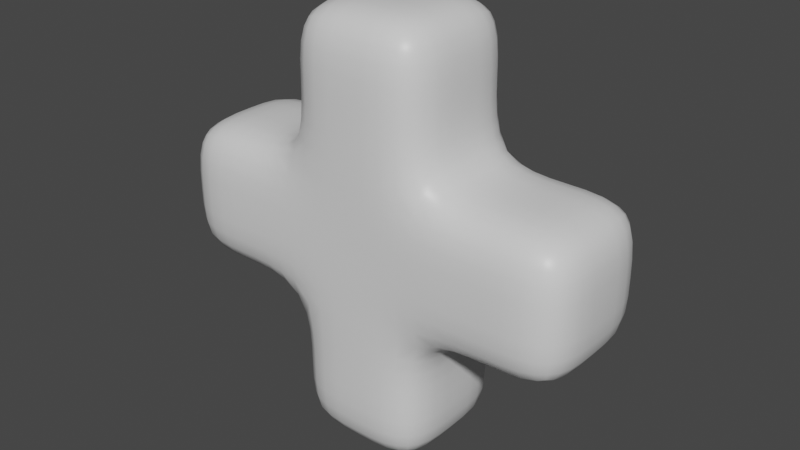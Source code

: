 # Source: Cross.blend  (saved by Blender 3.2.14; exported with 4.5.12 LTS)
import bpy
from mathutils import Matrix  # noqa: F401  (used for matrix-valued properties, if any)

bpy.ops.wm.read_factory_settings(use_empty=True)
scene = bpy.context.scene
scene.name = 'Scene'

# ---- collections
col_collection = bpy.data.collections.new('Collection'); scene.collection.children.link(col_collection)

# ---- materials (node trees are filled in below, after node groups)
mat_material = bpy.data.materials.new('Material')
mat_material.alpha_threshold = 0.0
mat_material.use_transparent_shadow = False
mat_material.line_color = (0.0, 0.0, 0.0, 1.0)

# ---- material node trees
mat_material.use_nodes = True; mat_material.node_tree.nodes.clear()
_N = mat_material.node_tree.nodes; _L = mat_material.node_tree.links
n0 = _N.new('ShaderNodeOutputMaterial'); n0.name = 'Material Output'; n0.location = (300, 300)
n1 = _N.new('ShaderNodeBsdfPrincipled'); n1.name = 'Principled BSDF'; n1.location = (10, 300)
n1.distribution = 'GGX'
n1.subsurface_method = 'RANDOM_WALK_SKIN'
n1.inputs[2].default_value = 0.4
n1.inputs[3].default_value = 1.45
n1.inputs[27].default_value = (0.0, 0.0, 0.0, 1.0)
n1.inputs[28].default_value = 1.0
_L.new(n1.outputs[0], n0.inputs[0])
n0.is_active_output = True

# ---- world
world_world = bpy.data.worlds.new('World'); scene.world = world_world
world_world.use_nodes = True; world_world.node_tree.nodes.clear()
_N = world_world.node_tree.nodes; _L = world_world.node_tree.links
n0 = _N.new('ShaderNodeOutputWorld'); n0.name = 'World Output'; n0.location = (300, 300)
n1 = _N.new('ShaderNodeBackground'); n1.name = 'Background'; n1.location = (10, 300)
n1.inputs[0].default_value = (0.05088, 0.05088, 0.05088, 1.0)
_L.new(n1.outputs[0], n0.inputs[0])
n0.is_active_output = True
world_world.color = (0.05088, 0.05088, 0.05088)
world_world.use_sun_shadow = False
world_world.sun_shadow_jitter_overblur = 0.0

# ---- meshes
me_cube = bpy.data.meshes.new('Cube')
me_cube.from_pydata([(-1.0, 1.0, 1.0), (-1.0, 1.0, -1.0), (1.0, 1.0, 1.0), (1.0, 1.0, -1.0), (-1.0, -1.0, 1.0), (-1.0, -1.0, -1.0), (1.0, -1.0, 1.0), (1.0, -1.0, -1.0), (1.0, 1.0, 3.0), (1.0, -1.0, 3.0), (-1.0, 1.0, 3.0), (-1.0, -1.0, 3.0), (-1.0, -1.0, -3.0), (1.0, -1.0, -3.0), (-1.0, 1.0, -3.0), (1.0, 1.0, -3.0), (-3.0, 1.0, -1.0), (-3.0, -1.0, -1.0), (-3.0, 1.0, 1.0), (-3.0, -1.0, 1.0), (3.0, -1.0, -1.0), (3.0, -1.0, 1.0), (3.0, 1.0, 1.0), (3.0, 1.0, -1.0), (4.371e-08, -1.0, -1.0), (-4.371e-08, 1.0, 1.0), (4.371e-08, -1.0, 1.0), (-4.371e-08, 1.0, -1.0), (-4.371e-08, 1.0, 3.0), (4.371e-08, -1.0, 3.0), (4.371e-08, -1.0, -3.0), (-4.371e-08, 1.0, -3.0), (-1.0, 1.0, 0.0), (1.0, -1.0, 0.0), (1.0, 1.0, 0.0), (-1.0, -1.0, 0.0), (-3.0, 1.0, 0.0), (-3.0, -1.0, 0.0), (3.0, -1.0, 0.0), (3.0, 1.0, 0.0), (-4.371e-08, 1.0, 0.0), (4.371e-08, -1.0, 0.0), (2.0, -1.0, -1.0), (2.0, -1.0, 1.0), (2.0, 1.0, -1.0), (2.0, 1.0, 1.0), (2.0, 1.0, 0.0), (2.0, -1.0, 0.0), (-2.0, -1.0, 1.0), (-2.0, -1.0, -1.0), (-2.0, 1.0, -1.0), (-2.0, 1.0, 1.0), (-2.0, 1.0, 0.0), (-2.0, -1.0, 0.0), (-1.0, -4.371e-08, -1.0), (1.0, 4.371e-08, 1.0), (1.0, 4.371e-08, -1.0), (-1.0, -4.371e-08, 1.0), (1.0, 4.371e-08, 3.0), (-1.0, -4.371e-08, 3.0), (-1.0, -4.371e-08, -3.0), (1.0, 4.371e-08, -3.0), (-3.0, -1.311e-07, -1.0), (-3.0, -1.311e-07, 1.0), (3.0, 1.311e-07, 1.0), (3.0, 1.311e-07, -1.0), (0.0, 0.0, -3.0), (0.0, 0.0, 3.0), (3.0, 1.311e-07, 0.0), (-3.0, -1.311e-07, 0.0), (2.0, 8.742e-08, 1.0), (2.0, 8.742e-08, -1.0), (-2.0, -8.742e-08, 1.0), (-2.0, -8.742e-08, -1.0), (-1.0, 1.0, -2.0), (-1.0, -1.0, -2.0), (1.0, -1.0, -2.0), (1.0, 1.0, -2.0), (-4.371e-08, 1.0, -2.0), (4.371e-08, -1.0, -2.0), (1.0, 4.371e-08, -2.0), (-1.0, -4.371e-08, -2.0), (1.0, 1.0, 2.0), (1.0, -1.0, 2.0), (-1.0, -1.0, 2.0), (-1.0, 1.0, 2.0), (-4.371e-08, 1.0, 2.0), (4.371e-08, -1.0, 2.0), (-1.0, -4.371e-08, 2.0), (1.0, 4.371e-08, 2.0)], [], [(89, 82, 8, 58), (47, 42, 20, 38), (41, 26, 4, 35), (81, 74, 14, 60), (40, 25, 2, 34), (53, 48, 19, 37), (67, 29, 9, 58), (87, 83, 9, 29), (86, 85, 10, 28), (88, 84, 11, 59), (66, 31, 15, 61), (80, 76, 13, 61), (79, 75, 12, 30), (78, 77, 15, 31), (69, 63, 18, 36), (73, 49, 17, 62), (72, 51, 18, 63), (52, 50, 16, 36), (68, 64, 21, 38), (71, 44, 23, 65), (70, 43, 21, 64), (46, 45, 22, 39), (74, 78, 31, 14), (76, 79, 30, 13), (60, 14, 31, 66), (82, 86, 28, 8), (84, 87, 29, 11), (59, 11, 29, 67), (32, 0, 25, 40), (33, 6, 26, 41), (7, 33, 41, 24), (1, 32, 40, 27), (44, 46, 39, 23), (65, 68, 38, 20), (51, 52, 36, 18), (62, 69, 36, 16), (49, 53, 37, 17), (27, 40, 34, 3), (24, 41, 35, 5), (43, 47, 38, 21), (6, 33, 47, 43), (3, 34, 46, 44), (34, 2, 45, 46), (55, 6, 43, 70), (56, 3, 44, 71), (33, 7, 42, 47), (5, 35, 53, 49), (0, 32, 52, 51), (32, 1, 50, 52), (57, 0, 51, 72), (54, 5, 49, 73), (35, 4, 48, 53), (1, 54, 73, 50), (4, 57, 72, 48), (7, 56, 71, 42), (2, 55, 70, 45), (17, 37, 69, 62), (23, 39, 68, 65), (10, 59, 67, 28), (12, 60, 66, 30), (45, 70, 64, 22), (42, 71, 65, 20), (39, 22, 64, 68), (48, 72, 63, 19), (50, 73, 62, 16), (37, 19, 63, 69), (77, 80, 61, 15), (30, 66, 61, 13), (85, 88, 59, 10), (28, 67, 58, 8), (75, 81, 60, 12), (83, 89, 58, 9), (5, 54, 81, 75), (3, 56, 80, 77), (7, 24, 79, 76), (1, 27, 78, 74), (27, 3, 77, 78), (24, 5, 75, 79), (56, 7, 76, 80), (54, 1, 74, 81), (6, 55, 89, 83), (0, 57, 88, 85), (4, 26, 87, 84), (2, 25, 86, 82), (57, 4, 84, 88), (25, 0, 85, 86), (26, 6, 83, 87), (55, 2, 82, 89)])
me_cube.polygons.foreach_set('use_smooth', [True] * 88)
_uv = me_cube.uv_layers.new(name='UVMap')
_uv.uv.foreach_set('vector', [0.5, 0.8333, 0.6667, 0.8333, 0.6667, 1.0, 0.5, 1.0, 0.1667, 0.5, 0.1667, 0.3333, 0.0, 0.3333, 0.0, 0.5, 0.5, 0.5, 0.5, 0.6667, 0.6667, 0.6667, 0.6667, 0.5, 0.5, 0.1667, 0.6667, 0.1667, 0.6667, 0.0, 0.5, 0.0, 0.5, 0.5, 0.5, 0.6667, 0.3333, 0.6667, 0.3333, 0.5, 0.8333, 0.5, 0.8333, 0.6667, 1.0, 0.6667, 1.0, 0.5, 0.5, 0.5, 0.3333, 0.5, 0.3333, 0.3333, 0.5, 0.3333, 0.5, 0.8333, 0.3333, 0.8333, 0.3333, 1.0, 0.5, 1.0, 0.5, 0.8333, 0.6667, 0.8333, 0.6667, 1.0, 0.5, 1.0, 0.5, 0.8333, 0.3333, 0.8333, 0.3333, 1.0, 0.5, 1.0, 0.5, 0.5, 0.6667, 0.5, 0.6667, 0.3333, 0.5, 0.3333, 0.5, 0.1667, 0.3333, 0.1667, 0.3333, 0.0, 0.5, 0.0, 0.5, 0.1667, 0.6667, 0.1667, 0.6667, 0.0, 0.5, 0.0, 0.5, 0.1667, 0.3333, 0.1667, 0.3333, 0.0, 0.5, 0.0, 0.5, 0.5, 0.5, 0.6667, 0.6667, 0.6667, 0.6667, 0.5, 0.5, 0.8333, 0.3333, 0.8333, 0.3333, 1.0, 0.5, 1.0, 0.5, 0.8333, 0.6667, 0.8333, 0.6667, 1.0, 0.5, 1.0, 0.8333, 0.5, 0.8333, 0.3333, 1.0, 0.3333, 1.0, 0.5, 0.5, 0.5, 0.5, 0.6667, 0.3333, 0.6667, 0.3333, 0.5, 0.5, 0.1667, 0.6667, 0.1667, 0.6667, 0.0, 0.5, 0.0, 0.5, 0.1667, 0.3333, 0.1667, 0.3333, 0.0, 0.5, 0.0, 0.1667, 0.5, 0.1667, 0.6667, 0.0, 0.6667, 0.0, 0.5, 0.6667, 0.1667, 0.5, 0.1667, 0.5, 0.0, 0.6667, 0.0, 0.3333, 0.1667, 0.5, 0.1667, 0.5, 0.0, 0.3333, 0.0, 0.5, 0.6667, 0.6667, 0.6667, 0.6667, 0.5, 0.5, 0.5, 0.3333, 0.8333, 0.5, 0.8333, 0.5, 1.0, 0.3333, 1.0, 0.6667, 0.8333, 0.5, 0.8333, 0.5, 1.0, 0.6667, 1.0, 0.5, 0.6667, 0.3333, 0.6667, 0.3333, 0.5, 0.5, 0.5, 0.6667, 0.5, 0.6667, 0.6667, 0.5, 0.6667, 0.5, 0.5, 0.3333, 0.5, 0.3333, 0.6667, 0.5, 0.6667, 0.5, 0.5, 0.3333, 0.3333, 0.3333, 0.5, 0.5, 0.5, 0.5, 0.3333, 0.6667, 0.3333, 0.6667, 0.5, 0.5, 0.5, 0.5, 0.3333, 0.1667, 0.3333, 0.1667, 0.5, 0.0, 0.5, 0.0, 0.3333, 0.5, 0.3333, 0.5, 0.5, 0.3333, 0.5, 0.3333, 0.3333, 0.8333, 0.6667, 0.8333, 0.5, 1.0, 0.5, 1.0, 0.6667, 0.5, 0.3333, 0.5, 0.5, 0.6667, 0.5, 0.6667, 0.3333, 0.8333, 0.3333, 0.8333, 0.5, 1.0, 0.5, 1.0, 0.3333, 0.5, 0.3333, 0.5, 0.5, 0.3333, 0.5, 0.3333, 0.3333, 0.5, 0.3333, 0.5, 0.5, 0.6667, 0.5, 0.6667, 0.3333, 0.1667, 0.6667, 0.1667, 0.5, 0.0, 0.5, 0.0, 0.6667, 0.3333, 0.6667, 0.3333, 0.5, 0.1667, 0.5, 0.1667, 0.6667, 0.3333, 0.3333, 0.3333, 0.5, 0.1667, 0.5, 0.1667, 0.3333, 0.3333, 0.5, 0.3333, 0.6667, 0.1667, 0.6667, 0.1667, 0.5, 0.5, 0.3333, 0.3333, 0.3333, 0.3333, 0.1667, 0.5, 0.1667, 0.5, 0.3333, 0.6667, 0.3333, 0.6667, 0.1667, 0.5, 0.1667, 0.3333, 0.5, 0.3333, 0.3333, 0.1667, 0.3333, 0.1667, 0.5, 0.6667, 0.3333, 0.6667, 0.5, 0.8333, 0.5, 0.8333, 0.3333, 0.6667, 0.6667, 0.6667, 0.5, 0.8333, 0.5, 0.8333, 0.6667, 0.6667, 0.5, 0.6667, 0.3333, 0.8333, 0.3333, 0.8333, 0.5, 0.5, 0.6667, 0.6667, 0.6667, 0.6667, 0.8333, 0.5, 0.8333, 0.5, 0.6667, 0.3333, 0.6667, 0.3333, 0.8333, 0.5, 0.8333, 0.6667, 0.5, 0.6667, 0.6667, 0.8333, 0.6667, 0.8333, 0.5, 0.6667, 0.6667, 0.5, 0.6667, 0.5, 0.8333, 0.6667, 0.8333, 0.3333, 0.6667, 0.5, 0.6667, 0.5, 0.8333, 0.3333, 0.8333, 0.3333, 0.3333, 0.5, 0.3333, 0.5, 0.1667, 0.3333, 0.1667, 0.6667, 0.3333, 0.5, 0.3333, 0.5, 0.1667, 0.6667, 0.1667, 0.3333, 0.3333, 0.3333, 0.5, 0.5, 0.5, 0.5, 0.3333, 0.6667, 0.3333, 0.6667, 0.5, 0.5, 0.5, 0.5, 0.3333, 0.6667, 0.6667, 0.5, 0.6667, 0.5, 0.5, 0.6667, 0.5, 0.3333, 0.6667, 0.5, 0.6667, 0.5, 0.5, 0.3333, 0.5, 0.6667, 0.1667, 0.5, 0.1667, 0.5, 0.0, 0.6667, 0.0, 0.3333, 0.1667, 0.5, 0.1667, 0.5, 0.0, 0.3333, 0.0, 0.6667, 0.5, 0.6667, 0.6667, 0.5, 0.6667, 0.5, 0.5, 0.3333, 0.8333, 0.5, 0.8333, 0.5, 1.0, 0.3333, 1.0, 0.6667, 0.8333, 0.5, 0.8333, 0.5, 1.0, 0.6667, 1.0, 0.3333, 0.5, 0.3333, 0.6667, 0.5, 0.6667, 0.5, 0.5, 0.6667, 0.1667, 0.5, 0.1667, 0.5, 0.0, 0.6667, 0.0, 0.3333, 0.5, 0.5, 0.5, 0.5, 0.3333, 0.3333, 0.3333, 0.6667, 0.8333, 0.5, 0.8333, 0.5, 1.0, 0.6667, 1.0, 0.6667, 0.5, 0.5, 0.5, 0.5, 0.3333, 0.6667, 0.3333, 0.3333, 0.1667, 0.5, 0.1667, 0.5, 0.0, 0.3333, 0.0, 0.3333, 0.8333, 0.5, 0.8333, 0.5, 1.0, 0.3333, 1.0, 0.3333, 0.3333, 0.5, 0.3333, 0.5, 0.1667, 0.3333, 0.1667, 0.6667, 0.3333, 0.5, 0.3333, 0.5, 0.1667, 0.6667, 0.1667, 0.3333, 0.3333, 0.5, 0.3333, 0.5, 0.1667, 0.3333, 0.1667, 0.6667, 0.3333, 0.5, 0.3333, 0.5, 0.1667, 0.6667, 0.1667, 0.5, 0.3333, 0.3333, 0.3333, 0.3333, 0.1667, 0.5, 0.1667, 0.5, 0.3333, 0.6667, 0.3333, 0.6667, 0.1667, 0.5, 0.1667, 0.5, 0.3333, 0.3333, 0.3333, 0.3333, 0.1667, 0.5, 0.1667, 0.5, 0.3333, 0.6667, 0.3333, 0.6667, 0.1667, 0.5, 0.1667, 0.3333, 0.6667, 0.5, 0.6667, 0.5, 0.8333, 0.3333, 0.8333, 0.6667, 0.6667, 0.5, 0.6667, 0.5, 0.8333, 0.6667, 0.8333, 0.6667, 0.6667, 0.5, 0.6667, 0.5, 0.8333, 0.6667, 0.8333, 0.3333, 0.6667, 0.5, 0.6667, 0.5, 0.8333, 0.3333, 0.8333, 0.5, 0.6667, 0.3333, 0.6667, 0.3333, 0.8333, 0.5, 0.8333, 0.5, 0.6667, 0.6667, 0.6667, 0.6667, 0.8333, 0.5, 0.8333, 0.5, 0.6667, 0.3333, 0.6667, 0.3333, 0.8333, 0.5, 0.8333, 0.5, 0.6667, 0.6667, 0.6667, 0.6667, 0.8333, 0.5, 0.8333])
me_cube.materials.append(mat_material)
me_cube.use_mirror_vertex_groups = False
me_cube.update()

# ---- objects
ob_cube = bpy.data.objects.new('Cube', me_cube)

# ---- transforms, parenting, visibility, modifiers, constraints
ob_cube.location = (0.0, 0.0, 0.0)
ob_cube.lock_rotations_4d = False
ob_cube.empty_display_type = 'ARROWS'
ob_cube.lineart.crease_threshold = 0.0
_m = ob_cube.modifiers.new('Subdivision', 'SUBSURF')
_m.levels = 2

# ---- collection membership
col_collection.objects.link(ob_cube)

# ---- scene / render settings (as saved in the file)
scene.frame_start = 1; scene.frame_end = 250; scene.frame_set(1)
scene.render.engine = 'BLENDER_EEVEE_NEXT'
scene.cycles.sampling_pattern = 'TABULATED_SOBOL'
scene.cycles.use_light_tree = False
scene.view_settings.view_transform = 'Filmic'
bpy.context.view_layer.update()

# ---- added for rendering (the .blend has no active camera and no usable light): camera, sun
cam_auto = bpy.data.cameras.new('AutoCamera')
cam_auto.lens = 50.0
cam_auto.sensor_width = 36.0
cam_auto.clip_end = 1000.0
ob_auto_camera = bpy.data.objects.new('AutoCamera', cam_auto)
scene.collection.objects.link(ob_auto_camera)
ob_auto_camera.location = (8.06592, -9.67911, 6.45274)
ob_auto_camera.rotation_euler = (1.09748, -7.21219e-08, 0.694738)
scene.camera = ob_auto_camera
light_auto_sun = bpy.data.lights.new('AutoSun', 'SUN')
light_auto_sun.energy = 3.0
light_auto_sun.angle = 0.0523599
ob_auto_sun = bpy.data.objects.new('AutoSun', light_auto_sun)
scene.collection.objects.link(ob_auto_sun)
ob_auto_sun.rotation_euler = (0.872665, 0.174533, 0.523599)
bpy.context.view_layer.update()
